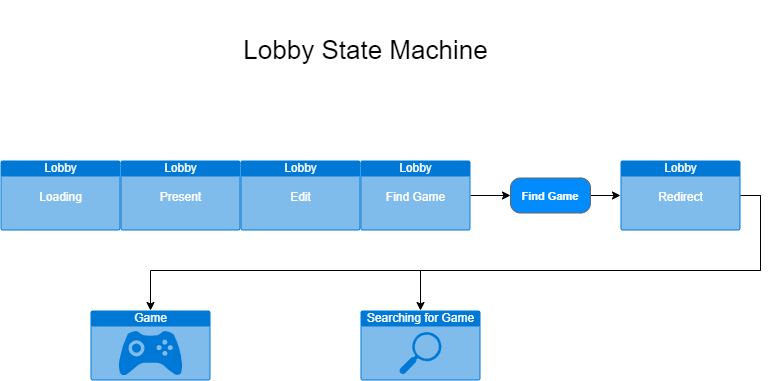

The diagram above was exported from draw.io. Its source (the exported page's mxGraphModel, read from the mxfile embedded in the PNG):
<mxGraphModel dx="781" dy="664" grid="1" gridSize="10" guides="1" tooltips="1" connect="1" arrows="1" fold="1" page="1" pageScale="1" pageWidth="1100" pageHeight="850" math="0" shadow="0">
  <root>
    <mxCell id="0" />
    <mxCell id="1" parent="0" />
    <mxCell id="2" value="&lt;p style=&quot;line-height: 140%; font-size: 26px;&quot;&gt;Lobby State Machine&lt;/p&gt;" style="text;html=1;align=center;verticalAlign=middle;resizable=0;points=[];autosize=1;strokeColor=none;fillColor=none;" parent="1" vertex="1">
      <mxGeometry x="400" y="70" width="270" height="100" as="geometry" />
    </mxCell>
    <mxCell id="3" value="Lobby&lt;br&gt;&lt;br&gt;Loading" style="html=1;strokeColor=none;fillColor=#0079D6;labelPosition=center;verticalLabelPosition=middle;verticalAlign=top;align=center;fontSize=12;outlineConnect=0;spacingTop=-6;fontColor=#FFFFFF;sketch=0;shape=mxgraph.sitemap.page;" parent="1" vertex="1">
      <mxGeometry x="170" y="230" width="120" height="70" as="geometry" />
    </mxCell>
    <mxCell id="4" value="Lobby&lt;br&gt;&lt;br&gt;Present&lt;br&gt;" style="html=1;strokeColor=none;fillColor=#0079D6;labelPosition=center;verticalLabelPosition=middle;verticalAlign=top;align=center;fontSize=12;outlineConnect=0;spacingTop=-6;fontColor=#FFFFFF;sketch=0;shape=mxgraph.sitemap.page;" parent="1" vertex="1">
      <mxGeometry x="290" y="230" width="120" height="70" as="geometry" />
    </mxCell>
    <mxCell id="5" value="Lobby&lt;br&gt;&lt;br&gt;Edit" style="html=1;strokeColor=none;fillColor=#0079D6;labelPosition=center;verticalLabelPosition=middle;verticalAlign=top;align=center;fontSize=12;outlineConnect=0;spacingTop=-6;fontColor=#FFFFFF;sketch=0;shape=mxgraph.sitemap.page;" parent="1" vertex="1">
      <mxGeometry x="410" y="230" width="120" height="70" as="geometry" />
    </mxCell>
    <mxCell id="15" style="edgeStyle=orthogonalEdgeStyle;rounded=0;orthogonalLoop=1;jettySize=auto;html=1;fontSize=11;" edge="1" parent="1" source="6" target="14">
      <mxGeometry relative="1" as="geometry" />
    </mxCell>
    <mxCell id="6" value="Lobby&lt;br&gt;&lt;br&gt;Find Game" style="html=1;strokeColor=none;fillColor=#0079D6;labelPosition=center;verticalLabelPosition=middle;verticalAlign=top;align=center;fontSize=12;outlineConnect=0;spacingTop=-6;fontColor=#FFFFFF;sketch=0;shape=mxgraph.sitemap.page;" parent="1" vertex="1">
      <mxGeometry x="530" y="230" width="110" height="70" as="geometry" />
    </mxCell>
    <mxCell id="9" style="edgeStyle=orthogonalEdgeStyle;rounded=0;orthogonalLoop=1;jettySize=auto;html=1;exitX=1;exitY=0.5;exitDx=0;exitDy=0;exitPerimeter=0;entryX=0.5;entryY=0;entryDx=0;entryDy=0;entryPerimeter=0;" parent="1" source="7" target="12" edge="1">
      <mxGeometry relative="1" as="geometry">
        <mxPoint x="370" y="450" as="targetPoint" />
      </mxGeometry>
    </mxCell>
    <mxCell id="11" style="edgeStyle=orthogonalEdgeStyle;rounded=0;orthogonalLoop=1;jettySize=auto;html=1;exitX=1;exitY=0.5;exitDx=0;exitDy=0;exitPerimeter=0;entryX=0.5;entryY=0;entryDx=0;entryDy=0;entryPerimeter=0;" parent="1" source="7" target="13" edge="1">
      <mxGeometry relative="1" as="geometry">
        <mxPoint x="640" y="450" as="targetPoint" />
      </mxGeometry>
    </mxCell>
    <mxCell id="7" value="Lobby&lt;br&gt;&lt;br&gt;Redirect" style="html=1;strokeColor=none;fillColor=#0079D6;labelPosition=center;verticalLabelPosition=middle;verticalAlign=top;align=center;fontSize=12;outlineConnect=0;spacingTop=-6;fontColor=#FFFFFF;sketch=0;shape=mxgraph.sitemap.page;" parent="1" vertex="1">
      <mxGeometry x="790" y="230" width="120" height="70" as="geometry" />
    </mxCell>
    <mxCell id="12" value="Game" style="html=1;strokeColor=none;fillColor=#0079D6;labelPosition=center;verticalLabelPosition=middle;verticalAlign=top;align=center;fontSize=12;outlineConnect=0;spacingTop=-6;fontColor=#FFFFFF;sketch=0;shape=mxgraph.sitemap.game;" parent="1" vertex="1">
      <mxGeometry x="260" y="380" width="120" height="70" as="geometry" />
    </mxCell>
    <mxCell id="13" value="Searching for Game" style="html=1;strokeColor=none;fillColor=#0079D6;labelPosition=center;verticalLabelPosition=middle;verticalAlign=top;align=center;fontSize=12;outlineConnect=0;spacingTop=-6;fontColor=#FFFFFF;sketch=0;shape=mxgraph.sitemap.search;" parent="1" vertex="1">
      <mxGeometry x="530" y="380" width="120" height="70" as="geometry" />
    </mxCell>
    <mxCell id="16" style="edgeStyle=orthogonalEdgeStyle;rounded=0;orthogonalLoop=1;jettySize=auto;html=1;entryX=0;entryY=0.5;entryDx=0;entryDy=0;entryPerimeter=0;fontSize=11;" edge="1" parent="1" source="14" target="7">
      <mxGeometry relative="1" as="geometry" />
    </mxCell>
    <mxCell id="14" value="&lt;font style=&quot;font-size: 11px;&quot;&gt;Find Game&lt;/font&gt;" style="strokeWidth=1;shadow=0;dashed=0;align=center;html=1;shape=mxgraph.mockup.buttons.button;strokeColor=#666666;fontColor=#ffffff;mainText=;buttonStyle=round;fontSize=17;fontStyle=1;fillColor=#008cff;whiteSpace=wrap;" vertex="1" parent="1">
      <mxGeometry x="680" y="247.5" width="80" height="35" as="geometry" />
    </mxCell>
  </root>
</mxGraphModel>